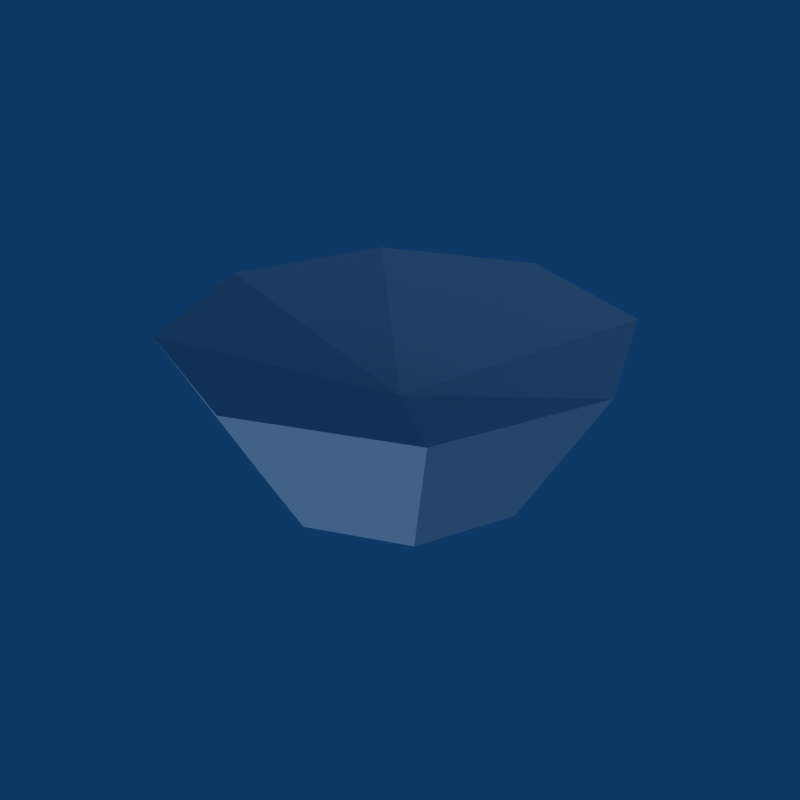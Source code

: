# Source: Cave_Flower.blend  (saved by Blender 2.49.2; exported with 4.5.12 LTS)
import bpy
from mathutils import Matrix  # noqa: F401  (used for matrix-valued properties, if any)

bpy.ops.wm.read_factory_settings(use_empty=True)
scene = bpy.context.scene
scene.name = 'Scene'

# ---- collections
col_collection_1 = bpy.data.collections.new('Collection 1'); scene.collection.children.link(col_collection_1)

# ---- world
world_world = bpy.data.worlds.new('World'); scene.world = world_world
world_world.color = (0.05656, 0.2208, 0.4)
world_world.use_sun_shadow = False
world_world.sun_shadow_jitter_overblur = 0.0
world_world.cycles.sampling_method = 'MANUAL'
world_world.cycles.sample_map_resolution = 256

# ---- lights
light_lamp = bpy.data.lights.new('Lamp', 'SUN')
light_lamp.transmission_factor = 0.0
light_lamp.angle = 1.571
light_lamp.energy = 1.0
light_lamp.shadow_buffer_clip_start = 0.5
light_lamp.shadow_soft_size = 1.0
light_lamp.shadow_cascade_max_distance = 1000.0
light_lamp.cycles.use_multiple_importance_sampling = False

# ---- meshes
me_flower = bpy.data.meshes.new('Flower')
me_flower.from_pydata([(0.2983, 0.2983, 0.0), (0.4219, -1.844e-08, 0.0), (0.2983, -0.2983, 0.0), (-3.688e-08, -0.4219, 0.0), (-0.2983, -0.2983, 0.0), (-0.4219, 5.031e-09, 0.0), (-0.2983, 0.2983, 0.0), (-1.274e-07, 0.4219, 0.0), (0.0, 0.0, 0.0), (0.4921, 0.4921, 0.4626), (-2.102e-07, 0.6959, 0.4626), (-0.4921, 0.4921, 0.4626), (-0.6959, 8.299e-09, 0.4626), (-0.4921, -0.4921, 0.4626), (-6.084e-08, -0.6959, 0.4626), (0.4921, -0.4921, 0.4626), (0.6959, -3.042e-08, 0.4626), (0.0, 0.0, 0.2451)], [], [(8, 0, 1), (8, 1, 2), (8, 2, 3), (8, 3, 4), (8, 4, 5), (8, 5, 6), (8, 6, 7), (7, 0, 8), (0, 7, 10, 9), (7, 6, 11, 10), (6, 5, 12, 11), (5, 4, 13, 12), (4, 3, 14, 13), (3, 2, 15, 14), (2, 1, 16, 15), (1, 0, 9, 16), (17, 9, 10), (10, 11, 17), (11, 12, 17), (12, 13, 17), (13, 14, 17), (14, 15, 17), (15, 16, 17), (16, 9, 17)])
_uv = me_flower.uv_layers.new(name='UVTex')
_uv.uv.foreach_set('vector', [0.4965, 0.5031, 0.6618, 0.6685, 0.7303, 0.5031, 0.4965, 0.5031, 0.7303, 0.5031, 0.6618, 0.3377, 0.4965, 0.5031, 0.6618, 0.3377, 0.4965, 0.2693, 0.4965, 0.5031, 0.4965, 0.2693, 0.3311, 0.3377, 0.4965, 0.5031, 0.3311, 0.3377, 0.2626, 0.5031, 0.4965, 0.5031, 0.2626, 0.5031, 0.3311, 0.6685, 0.4965, 0.5031, 0.3311, 0.6685, 0.4965, 0.737, 0.4965, 0.737, 0.6618, 0.6685, 0.4965, 0.5031, 0.6618, 0.6685, 0.4965, 0.737, 0.5175, 0.9537, 0.8384, 0.8207, 0.4965, 0.737, 0.3311, 0.6685, 0.1966, 0.8207, 0.5175, 0.9537, 0.3311, 0.6685, 0.2626, 0.5031, 0.06364, 0.4998, 0.1966, 0.8207, 0.2626, 0.5031, 0.3311, 0.3377, 0.1966, 0.1789, 0.06364, 0.4998, 0.3311, 0.3377, 0.4965, 0.2693, 0.5175, 0.04599, 0.1966, 0.1789, 0.4965, 0.2693, 0.6618, 0.3377, 0.8384, 0.1789, 0.5175, 0.04599, 0.6618, 0.3377, 0.7303, 0.5031, 0.9713, 0.4998, 0.8384, 0.1789, 0.7303, 0.5031, 0.6618, 0.6685, 0.8384, 0.8207, 0.9713, 0.4998, 0.5067, 0.5015, 0.8384, 0.8207, 0.5175, 0.9537, 0.5175, 0.9537, 0.1966, 0.8207, 0.5067, 0.5015, 0.1966, 0.8207, 0.06364, 0.4998, 0.5067, 0.5015, 0.06364, 0.4998, 0.1966, 0.1789, 0.5067, 0.5015, 0.1966, 0.1789, 0.5175, 0.04599, 0.5067, 0.5015, 0.5175, 0.04599, 0.8384, 0.1789, 0.5067, 0.5015, 0.8384, 0.1789, 0.9713, 0.4998, 0.5067, 0.5015, 0.9713, 0.4998, 0.8384, 0.8207, 0.5067, 0.5015])
me_flower.use_remesh_preserve_volume = False
me_flower.use_remesh_preserve_attributes = False
me_flower.use_mirror_vertex_groups = False
me_flower.update()

# ---- objects
ob_flower = bpy.data.objects.new('Flower', me_flower)
ob_empty = bpy.data.objects.new('Empty', None)
ob_lamp = bpy.data.objects.new('Lamp', light_lamp)

# ---- transforms, parenting, visibility, modifiers, constraints
ob_flower.location = (0.0, 0.0, 0.0)
ob_flower.lock_rotations_4d = False
ob_flower.empty_display_type = 'ARROWS'
ob_flower.lineart.crease_threshold = 0.0
ob_empty.location = (1.745, -7.629e-08, 1.814e-07)
ob_empty.rotation_euler = (-1.571, -3.142, 3.142)
ob_empty.lock_rotations_4d = False
ob_empty.empty_display_type = 'ARROWS'
ob_empty.empty_image_offset = (0.0, 0.0)
ob_empty.lineart.crease_threshold = 0.0
ob_lamp.location = (0.0, 0.0, 0.0)
ob_lamp.rotation_euler = (-1.571, -3.142, 3.142)
ob_lamp.lock_rotations_4d = False
ob_lamp.empty_display_type = 'ARROWS'
ob_lamp.lineart.crease_threshold = 0.0

# ---- collection membership
col_collection_1.objects.link(ob_flower)
col_collection_1.objects.link(ob_empty)
col_collection_1.objects.link(ob_lamp)

# ---- scene / render settings (as saved in the file)
scene.frame_start = 1; scene.frame_end = 250; scene.frame_set(1)
scene.render.engine = 'BLENDER_EEVEE_NEXT'
scene.render.image_settings.compression = 90
scene.render.resolution_x = 640
scene.render.resolution_y = 640
scene.render.pixel_aspect_x = 100.0
scene.render.pixel_aspect_y = 100.0
scene.render.fps = 25
scene.render.dither_intensity = 0.0
scene.render.use_compositing = False
scene.render.use_sequencer = False
scene.render.bake_margin = 2
scene.render.bake_bias = 0.0
scene.render.use_stamp_time = False
scene.render.use_stamp_date = False
scene.render.use_stamp_frame = False
scene.render.use_stamp_camera = False
scene.render.use_stamp_scene = False
scene.render.use_stamp_filename = False
scene.render.use_stamp_render_time = False
scene.render.stamp_font_size = 0
scene.cycles.use_denoising = False
scene.cycles.samples = 10
scene.cycles.sampling_pattern = 'TABULATED_SOBOL'
scene.cycles.light_sampling_threshold = 0.0
scene.cycles.use_adaptive_sampling = False
scene.cycles.use_light_tree = False
scene.cycles.blur_glossy = 0.0
scene.cycles.volume_bounces = 1
scene.cycles.pixel_filter_type = 'GAUSSIAN'
scene.cycles.sample_clamp_indirect = 0.0
scene.view_settings.view_transform = 'Raw'
bpy.context.view_layer.update()

# ---- added for rendering (the .blend has no active camera): camera
cam_auto = bpy.data.cameras.new('AutoCamera')
cam_auto.lens = 50.0
cam_auto.sensor_width = 36.0
cam_auto.clip_end = 1000.0
ob_auto_camera = bpy.data.objects.new('AutoCamera', cam_auto)
scene.collection.objects.link(ob_auto_camera)
ob_auto_camera.location = (1.87085, -2.24502, 1.72798)
ob_auto_camera.rotation_euler = (1.09748, -7.21219e-08, 0.694738)
scene.camera = ob_auto_camera
bpy.context.view_layer.update()
